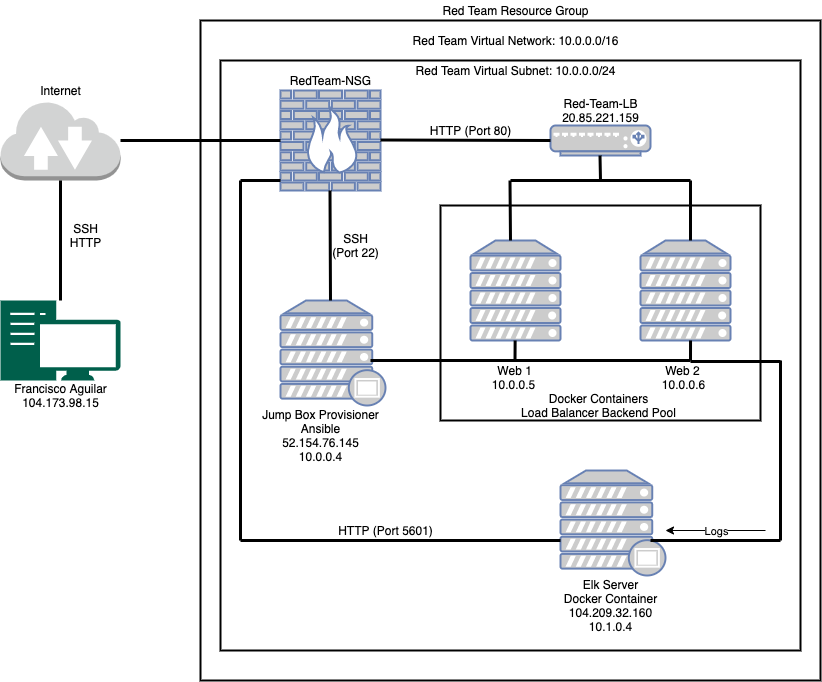

The diagram above was exported from draw.io. Its source (the exported page's mxGraphModel, read from the mxfile embedded in the PNG):
<mxGraphModel dx="1282" dy="602" grid="1" gridSize="10" guides="1" tooltips="1" connect="1" arrows="1" fold="1" page="1" pageScale="1" pageWidth="1100" pageHeight="850" math="0" shadow="0">
  <root>
    <mxCell id="0" />
    <mxCell id="1" parent="0" />
    <mxCell id="rIUrDHziGbyArEisfU6Y-16" value="" style="rounded=0;whiteSpace=wrap;html=1;strokeWidth=2;fillColor=none;" parent="1" vertex="1">
      <mxGeometry x="280" y="160" width="620" height="660" as="geometry" />
    </mxCell>
    <mxCell id="rIUrDHziGbyArEisfU6Y-14" value="" style="whiteSpace=wrap;html=1;fillColor=none;strokeWidth=2;" parent="1" vertex="1">
      <mxGeometry x="300" y="200" width="580" height="590" as="geometry" />
    </mxCell>
    <mxCell id="rIUrDHziGbyArEisfU6Y-15" value="" style="rounded=0;whiteSpace=wrap;html=1;strokeWidth=2;fillColor=none;" parent="1" vertex="1">
      <mxGeometry x="520" y="345" width="320" height="215" as="geometry" />
    </mxCell>
    <mxCell id="rIUrDHziGbyArEisfU6Y-1" value="" style="outlineConnect=0;dashed=0;verticalLabelPosition=bottom;verticalAlign=top;align=center;html=1;shape=mxgraph.aws3.internet_2;fillColor=#D2D3D3;gradientColor=none;" parent="1" vertex="1">
      <mxGeometry x="80" y="240" width="120" height="80" as="geometry" />
    </mxCell>
    <mxCell id="rIUrDHziGbyArEisfU6Y-2" value="" style="pointerEvents=1;shadow=0;dashed=0;html=1;strokeColor=none;fillColor=#005F4B;labelPosition=center;verticalLabelPosition=bottom;verticalAlign=top;align=center;outlineConnect=0;shape=mxgraph.veeam2.workstation;" parent="1" vertex="1">
      <mxGeometry x="80" y="440" width="120" height="80" as="geometry" />
    </mxCell>
    <mxCell id="rIUrDHziGbyArEisfU6Y-3" value="" style="fontColor=#0066CC;verticalAlign=top;verticalLabelPosition=bottom;labelPosition=center;align=center;html=1;outlineConnect=0;fillColor=#CCCCCC;strokeColor=#6881B3;gradientColor=none;gradientDirection=north;strokeWidth=2;shape=mxgraph.networks.firewall;" parent="1" vertex="1">
      <mxGeometry x="360" y="230" width="100" height="100" as="geometry" />
    </mxCell>
    <mxCell id="rIUrDHziGbyArEisfU6Y-4" value="" style="fontColor=#0066CC;verticalAlign=top;verticalLabelPosition=bottom;labelPosition=center;align=center;html=1;outlineConnect=0;fillColor=#CCCCCC;strokeColor=#6881B3;gradientColor=none;gradientDirection=north;strokeWidth=2;shape=mxgraph.networks.load_balancer;" parent="1" vertex="1">
      <mxGeometry x="630" y="265" width="100" height="30" as="geometry" />
    </mxCell>
    <mxCell id="rIUrDHziGbyArEisfU6Y-5" value="" style="fontColor=#0066CC;verticalAlign=top;verticalLabelPosition=bottom;labelPosition=center;align=center;html=1;outlineConnect=0;fillColor=#CCCCCC;strokeColor=#6881B3;gradientColor=none;gradientDirection=north;strokeWidth=2;shape=mxgraph.networks.proxy_server;" parent="1" vertex="1">
      <mxGeometry x="360" y="440" width="105" height="105" as="geometry" />
    </mxCell>
    <mxCell id="rIUrDHziGbyArEisfU6Y-7" value="" style="fontColor=#0066CC;verticalAlign=top;verticalLabelPosition=bottom;labelPosition=center;align=center;html=1;outlineConnect=0;fillColor=#CCCCCC;strokeColor=#6881B3;gradientColor=none;gradientDirection=north;strokeWidth=2;shape=mxgraph.networks.server;" parent="1" vertex="1">
      <mxGeometry x="550" y="380" width="90" height="100" as="geometry" />
    </mxCell>
    <mxCell id="rIUrDHziGbyArEisfU6Y-9" value="" style="fontColor=#0066CC;verticalAlign=top;verticalLabelPosition=bottom;labelPosition=center;align=center;html=1;outlineConnect=0;fillColor=#CCCCCC;strokeColor=#6881B3;gradientColor=none;gradientDirection=north;strokeWidth=2;shape=mxgraph.networks.server;" parent="1" vertex="1">
      <mxGeometry x="720" y="380" width="90" height="100" as="geometry" />
    </mxCell>
    <mxCell id="rIUrDHziGbyArEisfU6Y-25" value="" style="endArrow=none;html=1;rounded=0;entryX=0.5;entryY=1;entryDx=0;entryDy=0;entryPerimeter=0;strokeWidth=3;" parent="1" source="rIUrDHziGbyArEisfU6Y-2" target="rIUrDHziGbyArEisfU6Y-1" edge="1">
      <mxGeometry relative="1" as="geometry">
        <mxPoint x="60" y="370" as="sourcePoint" />
        <mxPoint x="220" y="370" as="targetPoint" />
      </mxGeometry>
    </mxCell>
    <mxCell id="rIUrDHziGbyArEisfU6Y-28" value="" style="endArrow=none;html=1;rounded=0;strokeWidth=3;" parent="1" source="rIUrDHziGbyArEisfU6Y-1" edge="1">
      <mxGeometry relative="1" as="geometry">
        <mxPoint x="200" y="279.5" as="sourcePoint" />
        <mxPoint x="360" y="280" as="targetPoint" />
      </mxGeometry>
    </mxCell>
    <mxCell id="rIUrDHziGbyArEisfU6Y-30" value="" style="endArrow=none;html=1;rounded=0;strokeWidth=3;" parent="1" edge="1">
      <mxGeometry relative="1" as="geometry">
        <mxPoint x="450" y="500" as="sourcePoint" />
        <mxPoint x="770" y="500" as="targetPoint" />
      </mxGeometry>
    </mxCell>
    <mxCell id="rIUrDHziGbyArEisfU6Y-31" value="" style="endArrow=none;html=1;rounded=0;strokeWidth=3;" parent="1" target="rIUrDHziGbyArEisfU6Y-7" edge="1">
      <mxGeometry relative="1" as="geometry">
        <mxPoint x="594.5" y="500" as="sourcePoint" />
        <mxPoint x="595" y="480" as="targetPoint" />
      </mxGeometry>
    </mxCell>
    <mxCell id="rIUrDHziGbyArEisfU6Y-34" value="" style="endArrow=none;html=1;rounded=0;strokeWidth=3;entryX=0.556;entryY=1;entryDx=0;entryDy=0;entryPerimeter=0;" parent="1" target="rIUrDHziGbyArEisfU6Y-9" edge="1">
      <mxGeometry relative="1" as="geometry">
        <mxPoint x="770" y="500" as="sourcePoint" />
        <mxPoint x="770" y="490" as="targetPoint" />
      </mxGeometry>
    </mxCell>
    <mxCell id="rIUrDHziGbyArEisfU6Y-36" value="" style="endArrow=none;html=1;rounded=0;entryX=0.5;entryY=1;entryDx=0;entryDy=0;entryPerimeter=0;strokeWidth=3;" parent="1" edge="1">
      <mxGeometry relative="1" as="geometry">
        <mxPoint x="410" y="440" as="sourcePoint" />
        <mxPoint x="409.5" y="330" as="targetPoint" />
      </mxGeometry>
    </mxCell>
    <mxCell id="rIUrDHziGbyArEisfU6Y-37" value="" style="endArrow=none;html=1;rounded=0;strokeWidth=3;entryX=0;entryY=0.5;entryDx=0;entryDy=0;entryPerimeter=0;" parent="1" target="rIUrDHziGbyArEisfU6Y-4" edge="1">
      <mxGeometry relative="1" as="geometry">
        <mxPoint x="460" y="279.5" as="sourcePoint" />
        <mxPoint x="620" y="279.5" as="targetPoint" />
      </mxGeometry>
    </mxCell>
    <mxCell id="rIUrDHziGbyArEisfU6Y-40" value="" style="endArrow=none;html=1;rounded=0;strokeWidth=3;" parent="1" edge="1">
      <mxGeometry relative="1" as="geometry">
        <mxPoint x="590" y="320" as="sourcePoint" />
        <mxPoint x="770" y="320" as="targetPoint" />
      </mxGeometry>
    </mxCell>
    <mxCell id="rIUrDHziGbyArEisfU6Y-41" value="" style="endArrow=none;html=1;rounded=0;entryX=0.5;entryY=1;entryDx=0;entryDy=0;entryPerimeter=0;strokeWidth=3;" parent="1" edge="1">
      <mxGeometry relative="1" as="geometry">
        <mxPoint x="590" y="380" as="sourcePoint" />
        <mxPoint x="589.5" y="320" as="targetPoint" />
      </mxGeometry>
    </mxCell>
    <mxCell id="rIUrDHziGbyArEisfU6Y-42" value="" style="endArrow=none;html=1;rounded=0;entryX=0.5;entryY=1;entryDx=0;entryDy=0;entryPerimeter=0;strokeWidth=3;" parent="1" edge="1">
      <mxGeometry relative="1" as="geometry">
        <mxPoint x="770" y="380" as="sourcePoint" />
        <mxPoint x="770" y="320" as="targetPoint" />
      </mxGeometry>
    </mxCell>
    <mxCell id="rIUrDHziGbyArEisfU6Y-44" value="" style="endArrow=none;html=1;rounded=0;entryX=0.5;entryY=1;entryDx=0;entryDy=0;entryPerimeter=0;strokeWidth=3;" parent="1" edge="1">
      <mxGeometry relative="1" as="geometry">
        <mxPoint x="680" y="320" as="sourcePoint" />
        <mxPoint x="679.5" y="295" as="targetPoint" />
      </mxGeometry>
    </mxCell>
    <mxCell id="rIUrDHziGbyArEisfU6Y-45" value="Internet" style="text;html=1;align=center;verticalAlign=middle;resizable=0;points=[];autosize=1;strokeColor=none;" parent="1" vertex="1">
      <mxGeometry x="110" y="220" width="60" height="20" as="geometry" />
    </mxCell>
    <mxCell id="rIUrDHziGbyArEisfU6Y-46" value="SSH&lt;br&gt;HTTP" style="text;html=1;align=center;verticalAlign=middle;resizable=0;points=[];autosize=1;strokeColor=none;" parent="1" vertex="1">
      <mxGeometry x="140" y="360" width="50" height="30" as="geometry" />
    </mxCell>
    <mxCell id="rIUrDHziGbyArEisfU6Y-47" value="Francisco Aguilar&lt;br&gt;104.173.98.15" style="text;html=1;align=center;verticalAlign=middle;resizable=0;points=[];autosize=1;strokeColor=none;" parent="1" vertex="1">
      <mxGeometry x="85" y="520" width="110" height="30" as="geometry" />
    </mxCell>
    <mxCell id="rIUrDHziGbyArEisfU6Y-48" value="RedTeam-NSG" style="text;html=1;align=center;verticalAlign=middle;resizable=0;points=[];autosize=1;strokeColor=none;" parent="1" vertex="1">
      <mxGeometry x="360" y="210" width="100" height="20" as="geometry" />
    </mxCell>
    <mxCell id="rIUrDHziGbyArEisfU6Y-49" value="Red Team Resource Group" style="text;html=1;align=center;verticalAlign=middle;resizable=0;points=[];autosize=1;strokeColor=none;" parent="1" vertex="1">
      <mxGeometry x="515" y="140" width="160" height="20" as="geometry" />
    </mxCell>
    <mxCell id="rIUrDHziGbyArEisfU6Y-50" value="Red Team Virtual Network: 10.0.0.0/16" style="text;html=1;align=center;verticalAlign=middle;resizable=0;points=[];autosize=1;strokeColor=none;" parent="1" vertex="1">
      <mxGeometry x="485" y="170" width="220" height="20" as="geometry" />
    </mxCell>
    <mxCell id="rIUrDHziGbyArEisfU6Y-51" value="Red Team Virtual Subnet: 10.0.0.0/24" style="text;html=1;align=center;verticalAlign=middle;resizable=0;points=[];autosize=1;strokeColor=none;" parent="1" vertex="1">
      <mxGeometry x="485" y="200" width="220" height="20" as="geometry" />
    </mxCell>
    <mxCell id="rIUrDHziGbyArEisfU6Y-52" value="HTTP (Port 80)" style="text;html=1;align=center;verticalAlign=middle;resizable=0;points=[];autosize=1;strokeColor=none;" parent="1" vertex="1">
      <mxGeometry x="500" y="260" width="100" height="20" as="geometry" />
    </mxCell>
    <mxCell id="rIUrDHziGbyArEisfU6Y-53" value="SSH&lt;br&gt;(Port 22)" style="text;html=1;align=center;verticalAlign=middle;resizable=0;points=[];autosize=1;strokeColor=none;" parent="1" vertex="1">
      <mxGeometry x="405" y="370" width="60" height="30" as="geometry" />
    </mxCell>
    <mxCell id="rIUrDHziGbyArEisfU6Y-54" value="Red-Team-LB&lt;br&gt;20.85.221.159" style="text;html=1;align=center;verticalAlign=middle;resizable=0;points=[];autosize=1;strokeColor=none;" parent="1" vertex="1">
      <mxGeometry x="635" y="235" width="90" height="30" as="geometry" />
    </mxCell>
    <mxCell id="rIUrDHziGbyArEisfU6Y-56" value="Jump Box Provisioner&lt;br&gt;Ansible&lt;br&gt;&lt;div&gt;52.154.76.145&lt;/div&gt;&lt;div&gt;10.0.0.4&lt;/div&gt;" style="text;html=1;align=center;verticalAlign=middle;resizable=0;points=[];autosize=1;strokeColor=none;" parent="1" vertex="1">
      <mxGeometry x="335" y="545" width="130" height="60" as="geometry" />
    </mxCell>
    <mxCell id="rIUrDHziGbyArEisfU6Y-58" value="Web 1&amp;nbsp; &amp;nbsp; &amp;nbsp; &amp;nbsp; &amp;nbsp; &amp;nbsp; &amp;nbsp; &amp;nbsp; &amp;nbsp; &amp;nbsp; &amp;nbsp; &amp;nbsp; &amp;nbsp; &amp;nbsp; &amp;nbsp; &amp;nbsp; &amp;nbsp; &amp;nbsp; &amp;nbsp; &amp;nbsp; Web 2&lt;br&gt;10.0.0.5&amp;nbsp; &amp;nbsp; &amp;nbsp; &amp;nbsp; &amp;nbsp; &amp;nbsp; &amp;nbsp; &amp;nbsp; &amp;nbsp; &amp;nbsp; &amp;nbsp; &amp;nbsp; &amp;nbsp; &amp;nbsp; &amp;nbsp; &amp;nbsp; &amp;nbsp; &amp;nbsp; &amp;nbsp; 10.0.0.6&lt;br&gt;Docker Containers&lt;br&gt;Load Balancer Backend Pool" style="text;html=1;align=center;verticalAlign=middle;resizable=0;points=[];autosize=1;strokeColor=none;" parent="1" vertex="1">
      <mxGeometry x="563" y="501" width="230" height="60" as="geometry" />
    </mxCell>
    <mxCell id="TT6ahUR8VmL2z4EflDid-1" value="" style="fontColor=#0066CC;verticalAlign=top;verticalLabelPosition=bottom;labelPosition=center;align=center;html=1;outlineConnect=0;fillColor=#CCCCCC;strokeColor=#6881B3;gradientColor=none;gradientDirection=north;strokeWidth=2;shape=mxgraph.networks.proxy_server;" vertex="1" parent="1">
      <mxGeometry x="640" y="610" width="105" height="105" as="geometry" />
    </mxCell>
    <mxCell id="TT6ahUR8VmL2z4EflDid-6" value="" style="endArrow=none;html=1;rounded=0;strokeWidth=3;" edge="1" parent="1">
      <mxGeometry relative="1" as="geometry">
        <mxPoint x="360" y="320" as="sourcePoint" />
        <mxPoint x="320" y="320" as="targetPoint" />
      </mxGeometry>
    </mxCell>
    <mxCell id="TT6ahUR8VmL2z4EflDid-7" value="" style="endArrow=none;html=1;rounded=0;entryX=0.5;entryY=1;entryDx=0;entryDy=0;entryPerimeter=0;strokeWidth=3;" edge="1" parent="1">
      <mxGeometry relative="1" as="geometry">
        <mxPoint x="320" y="680" as="sourcePoint" />
        <mxPoint x="320" y="320" as="targetPoint" />
      </mxGeometry>
    </mxCell>
    <mxCell id="TT6ahUR8VmL2z4EflDid-8" value="" style="endArrow=none;html=1;rounded=0;strokeWidth=3;" edge="1" parent="1">
      <mxGeometry relative="1" as="geometry">
        <mxPoint x="320" y="680" as="sourcePoint" />
        <mxPoint x="640" y="680" as="targetPoint" />
        <Array as="points">
          <mxPoint x="420" y="680" />
        </Array>
      </mxGeometry>
    </mxCell>
    <mxCell id="TT6ahUR8VmL2z4EflDid-9" value="" style="endArrow=none;html=1;rounded=0;strokeWidth=3;" edge="1" parent="1">
      <mxGeometry relative="1" as="geometry">
        <mxPoint x="730" y="680" as="sourcePoint" />
        <mxPoint x="860" y="680" as="targetPoint" />
        <Array as="points">
          <mxPoint x="830" y="680" />
        </Array>
      </mxGeometry>
    </mxCell>
    <mxCell id="TT6ahUR8VmL2z4EflDid-10" value="" style="endArrow=none;html=1;rounded=0;strokeWidth=3;" edge="1" parent="1">
      <mxGeometry relative="1" as="geometry">
        <mxPoint x="860" y="680" as="sourcePoint" />
        <mxPoint x="860" y="500" as="targetPoint" />
      </mxGeometry>
    </mxCell>
    <mxCell id="TT6ahUR8VmL2z4EflDid-11" value="" style="endArrow=none;html=1;rounded=0;strokeWidth=3;" edge="1" parent="1">
      <mxGeometry relative="1" as="geometry">
        <mxPoint x="770" y="501" as="sourcePoint" />
        <mxPoint x="860" y="501" as="targetPoint" />
      </mxGeometry>
    </mxCell>
    <mxCell id="TT6ahUR8VmL2z4EflDid-12" value="Elk Server&lt;br&gt;Docker Container&lt;br&gt;104.209.32.160&lt;br&gt;10.1.0.4" style="text;html=1;align=center;verticalAlign=middle;resizable=0;points=[];autosize=1;strokeColor=none;" vertex="1" parent="1">
      <mxGeometry x="635" y="715" width="110" height="60" as="geometry" />
    </mxCell>
    <mxCell id="TT6ahUR8VmL2z4EflDid-16" value="" style="endArrow=classic;html=1;" edge="1" parent="1">
      <mxGeometry relative="1" as="geometry">
        <mxPoint x="845" y="670" as="sourcePoint" />
        <mxPoint x="745" y="670" as="targetPoint" />
      </mxGeometry>
    </mxCell>
    <mxCell id="TT6ahUR8VmL2z4EflDid-17" value="Logs" style="edgeLabel;resizable=0;html=1;align=center;verticalAlign=middle;" connectable="0" vertex="1" parent="TT6ahUR8VmL2z4EflDid-16">
      <mxGeometry relative="1" as="geometry" />
    </mxCell>
    <mxCell id="TT6ahUR8VmL2z4EflDid-18" value="HTTP (Port 5601)" style="text;html=1;align=center;verticalAlign=middle;resizable=0;points=[];autosize=1;strokeColor=none;" vertex="1" parent="1">
      <mxGeometry x="410" y="660" width="110" height="20" as="geometry" />
    </mxCell>
  </root>
</mxGraphModel>